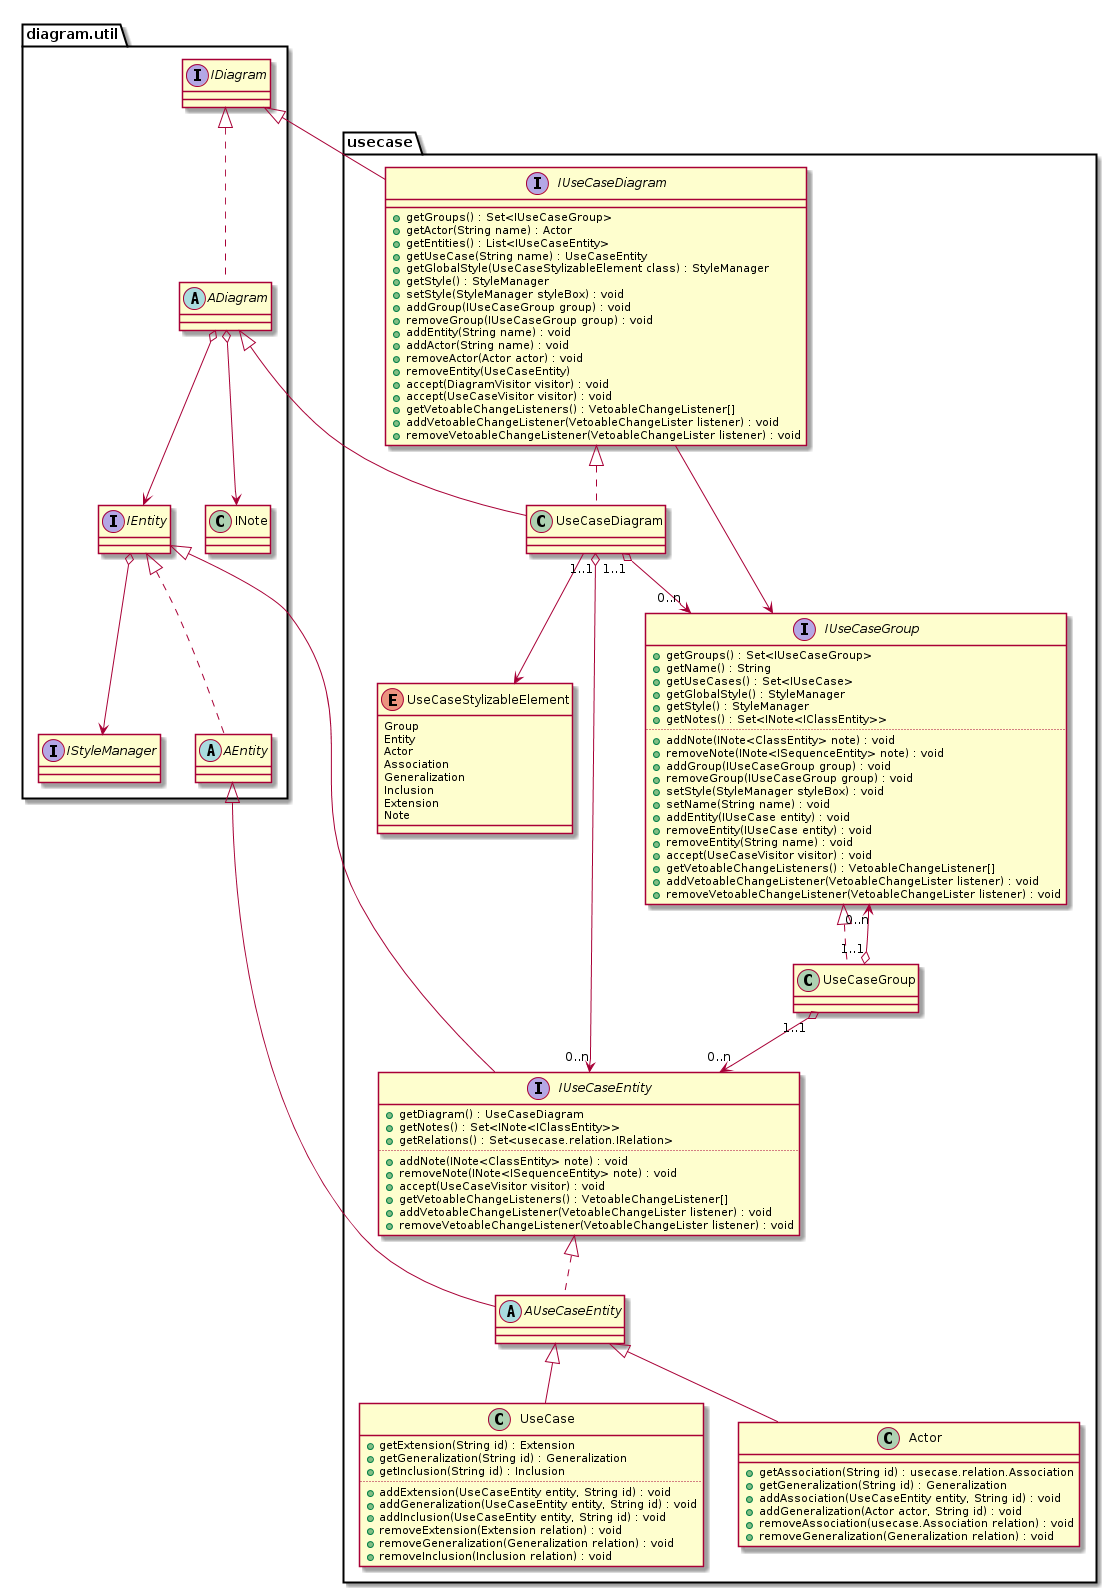

The diagram above was rendered by PlantUML. Its source (embedded in the PNG):
@startuml



package diagram.util { 
' -------------------------------- umlreverse.model.diagram.util

interface IStyleManager
abstract class ADiagram implements IDiagram 
interface IEntity 
abstract AEntity implements IEntity
ADiagram o--> IEntity
ADiagram o--> INote
IEntity o--> IStyleManager

}
' --------------------------------------------------------- fin package util



package usecase { 
' -------------------------------- umlreverse.model.diagram.usecase


enum UseCaseStylizableElement {
	Group
	Entity
	Actor
	Association
	Generalization
	Inclusion
	Extension
	Note
}

interface IUseCaseDiagram extends IDiagram {
	+getGroups() : Set<IUseCaseGroup>
	+getActor(String name) : Actor
	+getEntities() : List<IUseCaseEntity>
	+getUseCase(String name) : UseCaseEntity
	+getGlobalStyle(UseCaseStylizableElement class) : StyleManager
	+getStyle() : StyleManager

	+setStyle(StyleManager styleBox) : void
	+addGroup(IUseCaseGroup group) : void
	+removeGroup(IUseCaseGroup group) : void
	+addEntity(String name) : void
	+addActor(String name) : void
	+removeActor(Actor actor) : void
	+removeEntity(UseCaseEntity)
	+accept(DiagramVisitor visitor) : void
	+accept(UseCaseVisitor visitor) : void
	
	+getVetoableChangeListeners() : VetoableChangeListener[]
	+addVetoableChangeListener(VetoableChangeLister listener) : void
	+removeVetoableChangeListener(VetoableChangeLister listener) : void
}

class UseCaseDiagram extends ADiagram implements IUseCaseDiagram

UseCaseDiagram --> UseCaseStylizableElement
interface IUseCaseGroup {
	+getGroups() : Set<IUseCaseGroup>
	+getName() : String
	+getUseCases() : Set<IUseCase>
	+getGlobalStyle() : StyleManager
	+getStyle() : StyleManager
	+getNotes() : Set<INote<IClassEntity>>
	..
	+addNote(INote<ClassEntity> note) : void
	+removeNote(INote<ISequenceEntity> note) : void
	+addGroup(IUseCaseGroup group) : void
	+removeGroup(IUseCaseGroup group) : void
	+setStyle(StyleManager styleBox) : void
	+setName(String name) : void
	+addEntity(IUseCase entity) : void
	+removeEntity(IUseCase entity) : void
	+removeEntity(String name) : void
	+accept(UseCaseVisitor visitor) : void


	+getVetoableChangeListeners() : VetoableChangeListener[]
	+addVetoableChangeListener(VetoableChangeLister listener) : void
	+removeVetoableChangeListener(VetoableChangeLister listener) : void
}

class UseCaseGroup implements IUseCaseGroup

interface IUseCaseEntity extends IEntity {
	+getDiagram() : UseCaseDiagram
	+getNotes() : Set<INote<IClassEntity>>
	+getRelations() : Set<usecase.relation.IRelation>
	..
	+addNote(INote<ClassEntity> note) : void
	+removeNote(INote<ISequenceEntity> note) : void
	+accept(UseCaseVisitor visitor) : void

	+getVetoableChangeListeners() : VetoableChangeListener[]
	+addVetoableChangeListener(VetoableChangeLister listener) : void
	+removeVetoableChangeListener(VetoableChangeLister listener) : void
}

abstract AUseCaseEntity extends AEntity implements IUseCaseEntity

class UseCase extends AUseCaseEntity {
	+getExtension(String id) : Extension
	+getGeneralization(String id) : Generalization
	+getInclusion(String id) : Inclusion
	..
	+addExtension(UseCaseEntity entity, String id) : void
	+addGeneralization(UseCaseEntity entity, String id) : void
	+addInclusion(UseCaseEntity entity, String id) : void
	+removeExtension(Extension relation) : void
	+removeGeneralization(Generalization relation) : void
	+removeInclusion(Inclusion relation) : void
}
class Actor extends AUseCaseEntity {
	+getAssociation(String id) : usecase.relation.Association
	+getGeneralization(String id) : Generalization
	+addAssociation(UseCaseEntity entity, String id) : void
	+addGeneralization(Actor actor, String id) : void
	+removeAssociation(usecase.Association relation) : void
	+removeGeneralization(Generalization relation) : void
}

IUseCaseDiagram --> IUseCaseGroup
UseCaseDiagram "1..1" o--> "0..n" IUseCaseEntity
UseCaseDiagram "1..1" o--> "0..n" IUseCaseGroup
UseCaseGroup "1..1" o--> "0..n" IUseCaseGroup
UseCaseGroup "1..1" o--> "0..n" IUseCaseEntity
} 
' --------------------------------------------------------- fin package usecase




@enduml